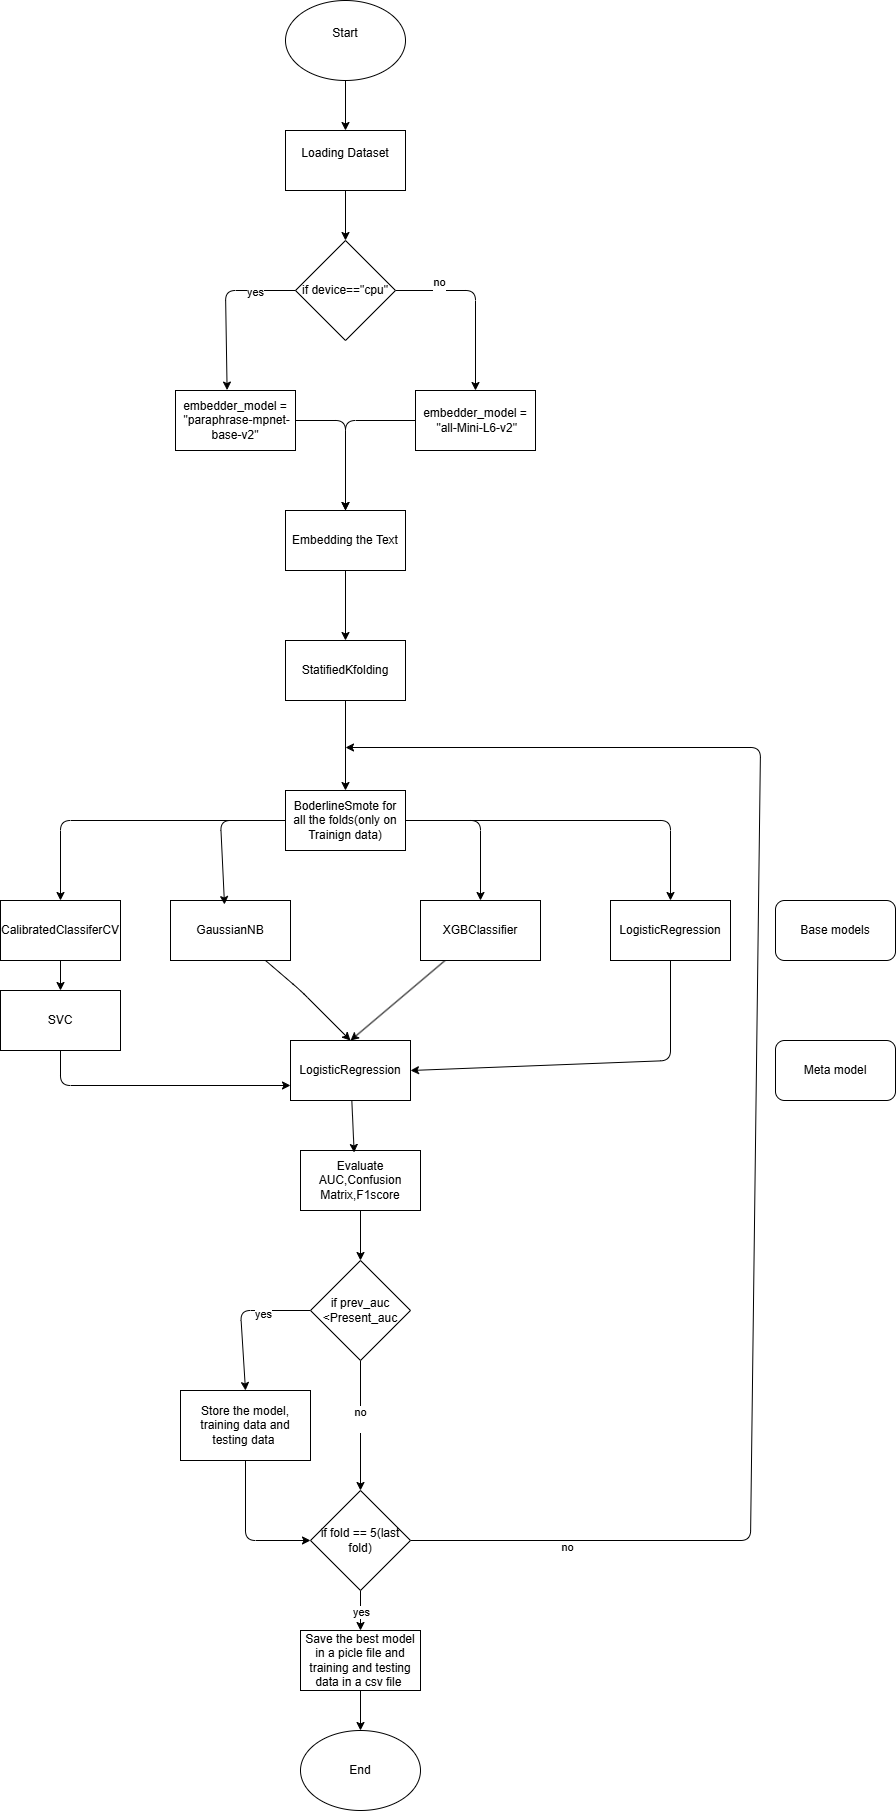

The diagram above was exported from draw.io. Its source (the exported page's mxGraphModel, read from the mxfile embedded in the PNG):
<mxGraphModel dx="942" dy="563" grid="1" gridSize="10" guides="1" tooltips="1" connect="1" arrows="1" fold="1" page="1" pageScale="1" pageWidth="850" pageHeight="1100" math="0" shadow="0">
  <root>
    <mxCell id="0" />
    <mxCell id="1" parent="0" />
    <mxCell id="16" style="edgeStyle=none;html=1;entryX=0.5;entryY=0;entryDx=0;entryDy=0;" parent="1" source="2" target="3" edge="1">
      <mxGeometry relative="1" as="geometry" />
    </mxCell>
    <mxCell id="2" value="Start&lt;div&gt;&lt;br&gt;&lt;/div&gt;" style="ellipse;whiteSpace=wrap;html=1;" parent="1" vertex="1">
      <mxGeometry x="330" y="60" width="120" height="80" as="geometry" />
    </mxCell>
    <mxCell id="15" style="edgeStyle=none;html=1;entryX=0.5;entryY=0;entryDx=0;entryDy=0;" parent="1" source="3" edge="1">
      <mxGeometry relative="1" as="geometry">
        <mxPoint x="390" y="300" as="targetPoint" />
      </mxGeometry>
    </mxCell>
    <mxCell id="3" value="Loading Dataset&lt;div&gt;&lt;br&gt;&lt;/div&gt;" style="rounded=0;whiteSpace=wrap;html=1;" parent="1" vertex="1">
      <mxGeometry x="330" y="190" width="120" height="60" as="geometry" />
    </mxCell>
    <mxCell id="22" style="edgeStyle=none;html=1;entryX=0.5;entryY=0;entryDx=0;entryDy=0;" parent="1" target="20" edge="1">
      <mxGeometry relative="1" as="geometry">
        <mxPoint x="390" y="490" as="sourcePoint" />
      </mxGeometry>
    </mxCell>
    <mxCell id="79" style="edgeStyle=none;html=1;" parent="1" source="20" target="21" edge="1">
      <mxGeometry relative="1" as="geometry" />
    </mxCell>
    <mxCell id="20" value="StatifiedKfolding" style="rounded=0;whiteSpace=wrap;html=1;" parent="1" vertex="1">
      <mxGeometry x="330" y="700" width="120" height="60" as="geometry" />
    </mxCell>
    <mxCell id="34" style="edgeStyle=none;html=1;entryX=0.5;entryY=0;entryDx=0;entryDy=0;" parent="1" source="21" target="31" edge="1">
      <mxGeometry relative="1" as="geometry">
        <Array as="points">
          <mxPoint x="105" y="880" />
        </Array>
      </mxGeometry>
    </mxCell>
    <mxCell id="36" style="edgeStyle=none;html=1;exitX=1;exitY=0.5;exitDx=0;exitDy=0;entryX=0.5;entryY=0;entryDx=0;entryDy=0;" parent="1" source="21" target="24" edge="1">
      <mxGeometry relative="1" as="geometry">
        <Array as="points">
          <mxPoint x="525" y="880" />
        </Array>
      </mxGeometry>
    </mxCell>
    <mxCell id="38" style="edgeStyle=none;html=1;entryX=0.5;entryY=0;entryDx=0;entryDy=0;" parent="1" source="21" target="30" edge="1">
      <mxGeometry relative="1" as="geometry">
        <Array as="points">
          <mxPoint x="715" y="880" />
        </Array>
      </mxGeometry>
    </mxCell>
    <mxCell id="21" value="BoderlineSmote for all the folds(only on Trainign data)" style="rounded=0;whiteSpace=wrap;html=1;" parent="1" vertex="1">
      <mxGeometry x="330" y="850" width="120" height="60" as="geometry" />
    </mxCell>
    <mxCell id="43" style="edgeStyle=none;html=1;entryX=0.5;entryY=0;entryDx=0;entryDy=0;" parent="1" source="24" target="39" edge="1">
      <mxGeometry relative="1" as="geometry" />
    </mxCell>
    <mxCell id="24" value="XGBClassifier" style="rounded=0;whiteSpace=wrap;html=1;" parent="1" vertex="1">
      <mxGeometry x="465" y="960" width="120" height="60" as="geometry" />
    </mxCell>
    <mxCell id="25" value="End" style="ellipse;whiteSpace=wrap;html=1;" parent="1" vertex="1">
      <mxGeometry x="345" y="1790" width="120" height="80" as="geometry" />
    </mxCell>
    <mxCell id="42" style="edgeStyle=none;html=1;entryX=0.5;entryY=0;entryDx=0;entryDy=0;" parent="1" source="29" target="39" edge="1">
      <mxGeometry relative="1" as="geometry">
        <Array as="points">
          <mxPoint x="345" y="1050" />
        </Array>
      </mxGeometry>
    </mxCell>
    <mxCell id="29" value="GaussianNB" style="rounded=0;whiteSpace=wrap;html=1;" parent="1" vertex="1">
      <mxGeometry x="215" y="960" width="120" height="60" as="geometry" />
    </mxCell>
    <mxCell id="44" style="edgeStyle=none;html=1;entryX=1;entryY=0.5;entryDx=0;entryDy=0;" parent="1" source="30" target="39" edge="1">
      <mxGeometry relative="1" as="geometry">
        <Array as="points">
          <mxPoint x="715" y="1120" />
        </Array>
      </mxGeometry>
    </mxCell>
    <mxCell id="30" value="LogisticRegression" style="rounded=0;whiteSpace=wrap;html=1;" parent="1" vertex="1">
      <mxGeometry x="655" y="960" width="120" height="60" as="geometry" />
    </mxCell>
    <mxCell id="33" style="edgeStyle=none;html=1;entryX=0.5;entryY=0;entryDx=0;entryDy=0;" parent="1" source="31" target="32" edge="1">
      <mxGeometry relative="1" as="geometry" />
    </mxCell>
    <mxCell id="31" value="CalibratedClassiferCV" style="rounded=0;whiteSpace=wrap;html=1;" parent="1" vertex="1">
      <mxGeometry x="45" y="960" width="120" height="60" as="geometry" />
    </mxCell>
    <mxCell id="41" style="edgeStyle=none;html=1;entryX=0;entryY=0.75;entryDx=0;entryDy=0;" parent="1" source="32" target="39" edge="1">
      <mxGeometry relative="1" as="geometry">
        <Array as="points">
          <mxPoint x="105" y="1145" />
        </Array>
      </mxGeometry>
    </mxCell>
    <mxCell id="32" value="SVC" style="rounded=0;whiteSpace=wrap;html=1;" parent="1" vertex="1">
      <mxGeometry x="45" y="1050" width="120" height="60" as="geometry" />
    </mxCell>
    <mxCell id="35" style="edgeStyle=none;html=1;exitX=0;exitY=0.5;exitDx=0;exitDy=0;entryX=0.45;entryY=0.067;entryDx=0;entryDy=0;entryPerimeter=0;" parent="1" source="21" target="29" edge="1">
      <mxGeometry relative="1" as="geometry">
        <Array as="points">
          <mxPoint x="265" y="880" />
        </Array>
      </mxGeometry>
    </mxCell>
    <mxCell id="39" value="&lt;span style=&quot;color: rgb(0, 0, 0);&quot;&gt;LogisticRegression&lt;/span&gt;" style="rounded=0;whiteSpace=wrap;html=1;" parent="1" vertex="1">
      <mxGeometry x="335" y="1100" width="120" height="60" as="geometry" />
    </mxCell>
    <mxCell id="48" style="edgeStyle=none;html=1;entryX=0.5;entryY=0;entryDx=0;entryDy=0;" parent="1" source="45" target="46" edge="1">
      <mxGeometry relative="1" as="geometry" />
    </mxCell>
    <mxCell id="45" value="&lt;span style=&quot;color: rgb(0, 0, 0);&quot;&gt;Evaluate AUC,Confusion Matrix,F1score&lt;/span&gt;" style="rounded=0;whiteSpace=wrap;html=1;" parent="1" vertex="1">
      <mxGeometry x="345" y="1210" width="120" height="60" as="geometry" />
    </mxCell>
    <mxCell id="51" style="edgeStyle=none;html=1;entryX=0.5;entryY=0;entryDx=0;entryDy=0;" parent="1" source="46" target="49" edge="1">
      <mxGeometry relative="1" as="geometry">
        <Array as="points">
          <mxPoint x="285" y="1370" />
        </Array>
      </mxGeometry>
    </mxCell>
    <mxCell id="52" value="yes" style="edgeLabel;html=1;align=center;verticalAlign=middle;resizable=0;points=[];" parent="51" vertex="1" connectable="0">
      <mxGeometry x="-0.3633" y="3" relative="1" as="geometry">
        <mxPoint as="offset" />
      </mxGeometry>
    </mxCell>
    <mxCell id="64" style="edgeStyle=none;html=1;entryX=0.5;entryY=0;entryDx=0;entryDy=0;" parent="1" source="46" target="53" edge="1">
      <mxGeometry relative="1" as="geometry" />
    </mxCell>
    <mxCell id="65" value="no&lt;div&gt;&lt;br&gt;&lt;/div&gt;" style="edgeLabel;html=1;align=center;verticalAlign=middle;resizable=0;points=[];" parent="64" vertex="1" connectable="0">
      <mxGeometry x="-0.1009" y="-1" relative="1" as="geometry">
        <mxPoint as="offset" />
      </mxGeometry>
    </mxCell>
    <mxCell id="46" value="if prev_auc &amp;lt;Present_auc" style="rhombus;whiteSpace=wrap;html=1;" parent="1" vertex="1">
      <mxGeometry x="355" y="1320" width="100" height="100" as="geometry" />
    </mxCell>
    <mxCell id="47" style="edgeStyle=none;html=1;entryX=0.447;entryY=0.033;entryDx=0;entryDy=0;entryPerimeter=0;" parent="1" source="39" target="45" edge="1">
      <mxGeometry relative="1" as="geometry" />
    </mxCell>
    <mxCell id="63" style="edgeStyle=none;html=1;entryX=0;entryY=0.5;entryDx=0;entryDy=0;" parent="1" source="49" target="53" edge="1">
      <mxGeometry relative="1" as="geometry">
        <Array as="points">
          <mxPoint x="290" y="1600" />
        </Array>
      </mxGeometry>
    </mxCell>
    <mxCell id="49" value="Store the model, training data and testing data&amp;nbsp;" style="rounded=0;whiteSpace=wrap;html=1;" parent="1" vertex="1">
      <mxGeometry x="225" y="1450" width="130" height="70" as="geometry" />
    </mxCell>
    <mxCell id="58" style="edgeStyle=none;html=1;entryX=0.5;entryY=0;entryDx=0;entryDy=0;" parent="1" source="53" target="57" edge="1">
      <mxGeometry relative="1" as="geometry" />
    </mxCell>
    <mxCell id="60" value="yes" style="edgeLabel;html=1;align=center;verticalAlign=middle;resizable=0;points=[];" parent="58" vertex="1" connectable="0">
      <mxGeometry x="0.0545" relative="1" as="geometry">
        <mxPoint as="offset" />
      </mxGeometry>
    </mxCell>
    <mxCell id="61" style="edgeStyle=none;html=1;" parent="1" source="53" edge="1">
      <mxGeometry relative="1" as="geometry">
        <mxPoint x="390" y="807" as="targetPoint" />
        <Array as="points">
          <mxPoint x="795" y="1600" />
          <mxPoint x="805" y="807" />
        </Array>
      </mxGeometry>
    </mxCell>
    <mxCell id="62" value="no" style="edgeLabel;html=1;align=center;verticalAlign=middle;resizable=0;points=[];" parent="61" vertex="1" connectable="0">
      <mxGeometry x="-0.7991" y="-6" relative="1" as="geometry">
        <mxPoint as="offset" />
      </mxGeometry>
    </mxCell>
    <mxCell id="53" value="if fold == 5(last fold)" style="rhombus;whiteSpace=wrap;html=1;" parent="1" vertex="1">
      <mxGeometry x="355" y="1550" width="100" height="100" as="geometry" />
    </mxCell>
    <mxCell id="59" style="edgeStyle=none;html=1;entryX=0.5;entryY=0;entryDx=0;entryDy=0;" parent="1" source="57" target="25" edge="1">
      <mxGeometry relative="1" as="geometry" />
    </mxCell>
    <mxCell id="57" value="Save the best model in a picle file and training and testing data in a csv file&amp;nbsp;" style="rounded=0;whiteSpace=wrap;html=1;" parent="1" vertex="1">
      <mxGeometry x="345" y="1690" width="120" height="60" as="geometry" />
    </mxCell>
    <mxCell id="67" value="Meta model" style="rounded=1;whiteSpace=wrap;html=1;" parent="1" vertex="1">
      <mxGeometry x="820" y="1100" width="120" height="60" as="geometry" />
    </mxCell>
    <mxCell id="68" value="Base models" style="rounded=1;whiteSpace=wrap;html=1;" parent="1" vertex="1">
      <mxGeometry x="820" y="960" width="120" height="60" as="geometry" />
    </mxCell>
    <mxCell id="69" style="edgeStyle=none;html=1;entryX=0.5;entryY=0;entryDx=0;entryDy=0;" parent="1" source="71" target="75" edge="1">
      <mxGeometry relative="1" as="geometry">
        <Array as="points">
          <mxPoint x="520" y="350" />
        </Array>
      </mxGeometry>
    </mxCell>
    <mxCell id="70" value="no&lt;div&gt;&lt;br&gt;&lt;/div&gt;" style="edgeLabel;html=1;align=center;verticalAlign=middle;resizable=0;points=[];" parent="69" vertex="1" connectable="0">
      <mxGeometry x="-0.5244" y="2" relative="1" as="geometry">
        <mxPoint as="offset" />
      </mxGeometry>
    </mxCell>
    <mxCell id="71" value="if device==&quot;cpu&quot;" style="rhombus;whiteSpace=wrap;html=1;" parent="1" vertex="1">
      <mxGeometry x="340" y="300" width="100" height="100" as="geometry" />
    </mxCell>
    <mxCell id="72" style="edgeStyle=none;html=1;entryX=0.5;entryY=0;entryDx=0;entryDy=0;" parent="1" source="73" target="78" edge="1">
      <mxGeometry relative="1" as="geometry">
        <Array as="points">
          <mxPoint x="390" y="480" />
        </Array>
      </mxGeometry>
    </mxCell>
    <mxCell id="73" value="embedder_model =&lt;br&gt;&amp;nbsp;&quot;paraphrase-mpnet-base-v2&quot;" style="rounded=0;whiteSpace=wrap;html=1;" parent="1" vertex="1">
      <mxGeometry x="220" y="450" width="120" height="60" as="geometry" />
    </mxCell>
    <mxCell id="74" style="edgeStyle=none;html=1;entryX=0.5;entryY=0;entryDx=0;entryDy=0;" parent="1" source="75" target="78" edge="1">
      <mxGeometry relative="1" as="geometry">
        <Array as="points">
          <mxPoint x="390" y="480" />
        </Array>
      </mxGeometry>
    </mxCell>
    <mxCell id="75" value="&lt;span style=&quot;color: rgb(0, 0, 0);&quot;&gt;embedder_model =&lt;/span&gt;&lt;br style=&quot;color: rgb(63, 63, 63); scrollbar-color: rgb(226, 226, 226) rgb(251, 251, 251);&quot;&gt;&lt;span style=&quot;color: rgb(0, 0, 0);&quot;&gt;&amp;nbsp;&quot;all-Mini-L6-v2&quot;&lt;/span&gt;" style="rounded=0;whiteSpace=wrap;html=1;" parent="1" vertex="1">
      <mxGeometry x="460" y="450" width="120" height="60" as="geometry" />
    </mxCell>
    <mxCell id="76" style="edgeStyle=none;html=1;entryX=0.43;entryY=-0.007;entryDx=0;entryDy=0;entryPerimeter=0;" parent="1" source="71" target="73" edge="1">
      <mxGeometry relative="1" as="geometry">
        <Array as="points">
          <mxPoint x="270" y="350" />
        </Array>
      </mxGeometry>
    </mxCell>
    <mxCell id="77" value="yes" style="edgeLabel;html=1;align=center;verticalAlign=middle;resizable=0;points=[];" parent="76" vertex="1" connectable="0">
      <mxGeometry x="-0.5141" y="1" relative="1" as="geometry">
        <mxPoint as="offset" />
      </mxGeometry>
    </mxCell>
    <mxCell id="78" value="Embedding the Text" style="rounded=0;whiteSpace=wrap;html=1;" parent="1" vertex="1">
      <mxGeometry x="330" y="570" width="120" height="60" as="geometry" />
    </mxCell>
  </root>
</mxGraphModel>